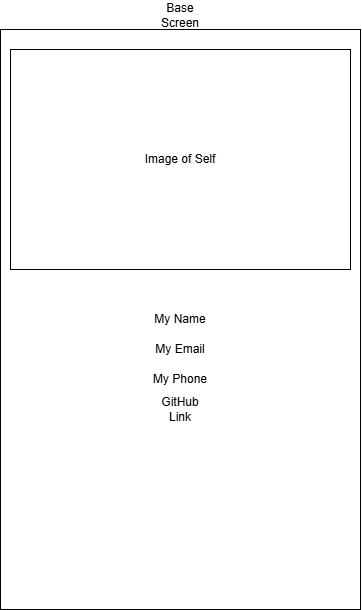

The diagram above was exported from draw.io. Its source (the exported page's mxGraphModel, read from the mxfile embedded in the PNG):
<mxGraphModel dx="1257" dy="674" grid="1" gridSize="10" guides="1" tooltips="1" connect="1" arrows="1" fold="1" page="1" pageScale="1" pageWidth="850" pageHeight="1100" math="0" shadow="0">
  <root>
    <mxCell id="0" />
    <mxCell id="1" parent="0" />
    <mxCell id="fsUn1tPIb-zRign0U8_R-2" value="" style="rounded=0;whiteSpace=wrap;html=1;" vertex="1" parent="1">
      <mxGeometry x="40" y="60" width="360" height="580" as="geometry" />
    </mxCell>
    <mxCell id="fsUn1tPIb-zRign0U8_R-3" value="Base Screen" style="text;html=1;align=center;verticalAlign=middle;whiteSpace=wrap;rounded=0;" vertex="1" parent="1">
      <mxGeometry x="190" y="31" width="60" height="30" as="geometry" />
    </mxCell>
    <mxCell id="fsUn1tPIb-zRign0U8_R-4" value="Image of Self" style="rounded=0;whiteSpace=wrap;html=1;" vertex="1" parent="1">
      <mxGeometry x="50" y="80" width="340" height="220" as="geometry" />
    </mxCell>
    <mxCell id="fsUn1tPIb-zRign0U8_R-5" value="My Name" style="text;html=1;align=center;verticalAlign=middle;whiteSpace=wrap;rounded=0;" vertex="1" parent="1">
      <mxGeometry x="190" y="335" width="60" height="30" as="geometry" />
    </mxCell>
    <mxCell id="fsUn1tPIb-zRign0U8_R-7" value="My Phone" style="text;html=1;align=center;verticalAlign=middle;whiteSpace=wrap;rounded=0;" vertex="1" parent="1">
      <mxGeometry x="190" y="395" width="60" height="30" as="geometry" />
    </mxCell>
    <mxCell id="fsUn1tPIb-zRign0U8_R-8" value="My Email" style="text;html=1;align=center;verticalAlign=middle;whiteSpace=wrap;rounded=0;" vertex="1" parent="1">
      <mxGeometry x="190" y="365" width="60" height="30" as="geometry" />
    </mxCell>
    <mxCell id="fsUn1tPIb-zRign0U8_R-9" value="GitHub Link" style="text;html=1;align=center;verticalAlign=middle;whiteSpace=wrap;rounded=0;" vertex="1" parent="1">
      <mxGeometry x="190" y="425" width="60" height="30" as="geometry" />
    </mxCell>
  </root>
</mxGraphModel>